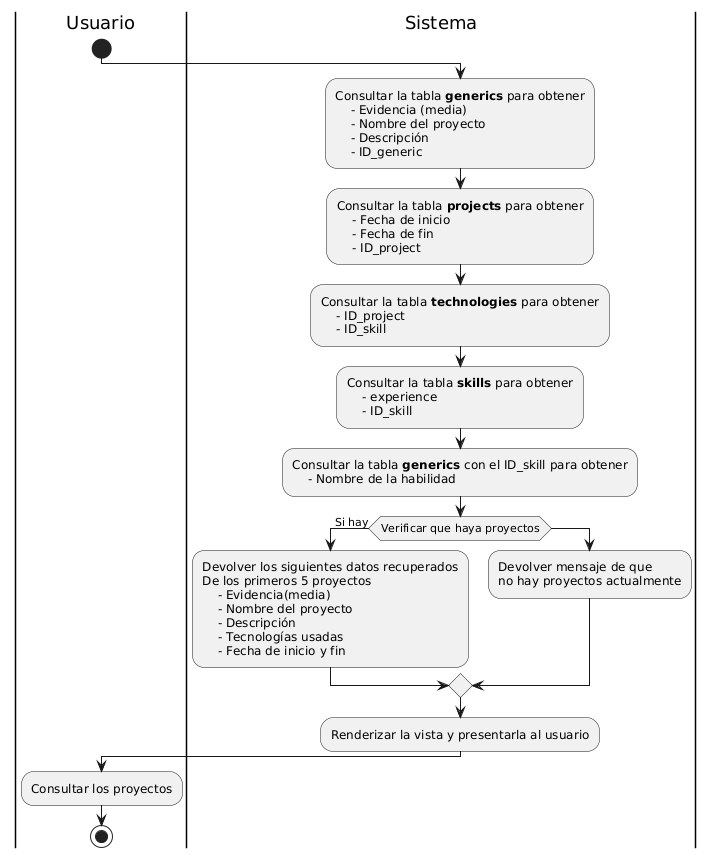

The diagram above was rendered by PlantUML. Its source (embedded in the PNG):
@startuml
| Usuario |
start
| Sistema |
:Consultar la tabla **generics** para obtener
    - Evidencia (media)
    - Nombre del proyecto
    - Descripción
    - ID_generic;
:Consultar la tabla **projects** para obtener
    - Fecha de inicio
    - Fecha de fin
    - ID_project;
:Consultar la tabla **technologies** para obtener
    - ID_project
    - ID_skill;
:Consultar la tabla **skills** para obtener
    - experience
    - ID_skill;
:Consultar la tabla **generics** con el ID_skill para obtener
    - Nombre de la habilidad;

if(Verificar que haya proyectos) then (Si hay)
    :Devolver los siguientes datos recuperados
    De los primeros 5 proyectos
        - Evidencia(media)
        - Nombre del proyecto
        - Descripción
        - Tecnologías usadas
        - Fecha de inicio y fin;
else
    :Devolver mensaje de que 
    no hay proyectos actualmente;
endif

:Renderizar la vista y presentarla al usuario;

| Usuario |
:Consultar los proyectos;
stop
@enduml